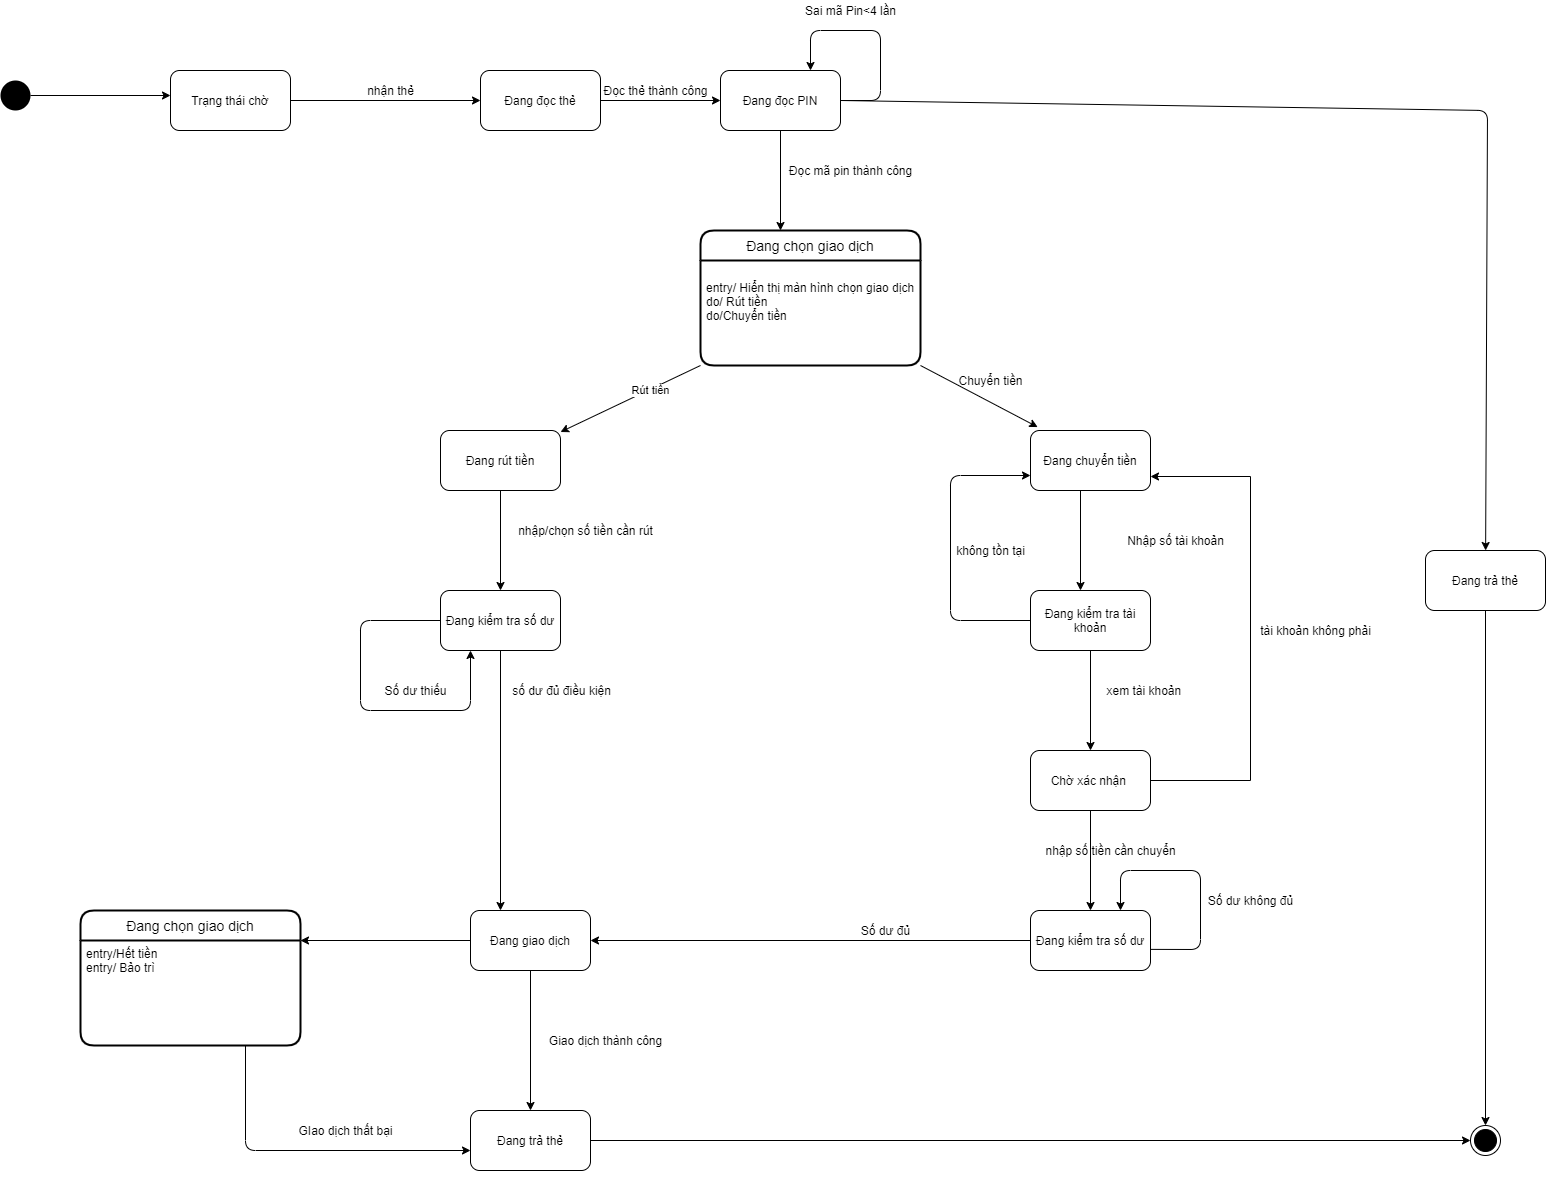

The diagram above was exported from draw.io. Its source (the exported page's mxGraphModel, read from the mxfile embedded in the PNG):
<mxGraphModel dx="3460" dy="1827" grid="1" gridSize="10" guides="1" tooltips="1" connect="1" arrows="1" fold="1" page="1" pageScale="1" pageWidth="3300" pageHeight="4681" math="0" shadow="0">
  <root>
    <mxCell id="0" />
    <mxCell id="1" parent="0" />
    <mxCell id="mlronjaXFxf6AE5nu7z5-14" value="" style="ellipse;fillColor=#000000;strokeColor=none;" vertex="1" parent="1">
      <mxGeometry x="80" y="210" width="30" height="30" as="geometry" />
    </mxCell>
    <mxCell id="mlronjaXFxf6AE5nu7z5-15" value="Trạng thái chờ" style="rounded=1;whiteSpace=wrap;html=1;" vertex="1" parent="1">
      <mxGeometry x="250" y="200" width="120" height="60" as="geometry" />
    </mxCell>
    <mxCell id="mlronjaXFxf6AE5nu7z5-19" value="Đang đọc thẻ" style="rounded=1;whiteSpace=wrap;html=1;" vertex="1" parent="1">
      <mxGeometry x="560" y="200" width="120" height="60" as="geometry" />
    </mxCell>
    <mxCell id="mlronjaXFxf6AE5nu7z5-20" value="" style="endArrow=classic;html=1;entryX=0;entryY=0.5;entryDx=0;entryDy=0;" edge="1" parent="1" target="mlronjaXFxf6AE5nu7z5-19">
      <mxGeometry width="50" height="50" relative="1" as="geometry">
        <mxPoint x="370" y="230" as="sourcePoint" />
        <mxPoint x="520" y="230" as="targetPoint" />
      </mxGeometry>
    </mxCell>
    <mxCell id="mlronjaXFxf6AE5nu7z5-21" value="nhận thẻ" style="text;html=1;align=center;verticalAlign=middle;resizable=0;points=[];autosize=1;strokeColor=none;" vertex="1" parent="1">
      <mxGeometry x="440" y="210" width="60" height="20" as="geometry" />
    </mxCell>
    <mxCell id="mlronjaXFxf6AE5nu7z5-24" value="" style="endArrow=classic;html=1;exitX=1;exitY=0.5;exitDx=0;exitDy=0;" edge="1" parent="1" source="mlronjaXFxf6AE5nu7z5-14">
      <mxGeometry width="50" height="50" relative="1" as="geometry">
        <mxPoint x="470" y="280" as="sourcePoint" />
        <mxPoint x="250" y="225" as="targetPoint" />
      </mxGeometry>
    </mxCell>
    <mxCell id="mlronjaXFxf6AE5nu7z5-25" value="Đang đọc PIN" style="rounded=1;whiteSpace=wrap;html=1;" vertex="1" parent="1">
      <mxGeometry x="800" y="200" width="120" height="60" as="geometry" />
    </mxCell>
    <mxCell id="mlronjaXFxf6AE5nu7z5-26" value="" style="endArrow=classic;html=1;entryX=0;entryY=0.5;entryDx=0;entryDy=0;exitX=1;exitY=0.5;exitDx=0;exitDy=0;" edge="1" parent="1" source="mlronjaXFxf6AE5nu7z5-19" target="mlronjaXFxf6AE5nu7z5-25">
      <mxGeometry width="50" height="50" relative="1" as="geometry">
        <mxPoint x="560" y="280" as="sourcePoint" />
        <mxPoint x="610" y="230" as="targetPoint" />
      </mxGeometry>
    </mxCell>
    <mxCell id="mlronjaXFxf6AE5nu7z5-27" value="Đọc thẻ thành công" style="text;html=1;align=center;verticalAlign=middle;resizable=0;points=[];autosize=1;strokeColor=none;" vertex="1" parent="1">
      <mxGeometry x="675" y="210" width="120" height="20" as="geometry" />
    </mxCell>
    <mxCell id="mlronjaXFxf6AE5nu7z5-29" value="" style="endArrow=classic;html=1;entryX=0.5;entryY=0;entryDx=0;entryDy=0;" edge="1" parent="1" source="mlronjaXFxf6AE5nu7z5-25">
      <mxGeometry width="50" height="50" relative="1" as="geometry">
        <mxPoint x="560" y="270" as="sourcePoint" />
        <mxPoint x="860" y="360" as="targetPoint" />
      </mxGeometry>
    </mxCell>
    <mxCell id="mlronjaXFxf6AE5nu7z5-30" value="Đọc mã pin thành công" style="text;html=1;align=center;verticalAlign=middle;resizable=0;points=[];autosize=1;strokeColor=none;" vertex="1" parent="1">
      <mxGeometry x="860" y="290" width="140" height="20" as="geometry" />
    </mxCell>
    <mxCell id="mlronjaXFxf6AE5nu7z5-31" value="" style="endArrow=classic;html=1;exitX=1;exitY=0.5;exitDx=0;exitDy=0;entryX=0.75;entryY=0;entryDx=0;entryDy=0;" edge="1" parent="1" source="mlronjaXFxf6AE5nu7z5-25" target="mlronjaXFxf6AE5nu7z5-25">
      <mxGeometry width="50" height="50" relative="1" as="geometry">
        <mxPoint x="560" y="350" as="sourcePoint" />
        <mxPoint x="610" y="300" as="targetPoint" />
        <Array as="points">
          <mxPoint x="960" y="230" />
          <mxPoint x="960" y="160" />
          <mxPoint x="890" y="160" />
        </Array>
      </mxGeometry>
    </mxCell>
    <mxCell id="mlronjaXFxf6AE5nu7z5-32" value="Sai mã Pin&amp;lt;4 lần" style="text;html=1;align=center;verticalAlign=middle;resizable=0;points=[];autosize=1;strokeColor=none;" vertex="1" parent="1">
      <mxGeometry x="875" y="130" width="110" height="20" as="geometry" />
    </mxCell>
    <mxCell id="mlronjaXFxf6AE5nu7z5-33" value="Đang chọn giao dịch" style="swimlane;childLayout=stackLayout;horizontal=1;startSize=30;horizontalStack=0;rounded=1;fontSize=14;fontStyle=0;strokeWidth=2;resizeParent=0;resizeLast=1;shadow=0;dashed=0;align=center;" vertex="1" parent="1">
      <mxGeometry x="780" y="360" width="220" height="135" as="geometry" />
    </mxCell>
    <mxCell id="mlronjaXFxf6AE5nu7z5-34" value="&#10;entry/ Hiển thị màn hình chọn giao dịch&#10;do/ Rút tiền&#10;do/Chuyển tiền" style="align=left;strokeColor=none;fillColor=none;spacingLeft=4;fontSize=12;verticalAlign=top;resizable=0;rotatable=0;part=1;" vertex="1" parent="mlronjaXFxf6AE5nu7z5-33">
      <mxGeometry y="30" width="220" height="105" as="geometry" />
    </mxCell>
    <mxCell id="mlronjaXFxf6AE5nu7z5-35" value="" style="endArrow=classic;html=1;exitX=0;exitY=1;exitDx=0;exitDy=0;" edge="1" parent="1" source="mlronjaXFxf6AE5nu7z5-34" target="mlronjaXFxf6AE5nu7z5-36">
      <mxGeometry width="50" height="50" relative="1" as="geometry">
        <mxPoint x="610" y="590" as="sourcePoint" />
        <mxPoint x="660" y="540" as="targetPoint" />
      </mxGeometry>
    </mxCell>
    <mxCell id="mlronjaXFxf6AE5nu7z5-37" value="Rút tiền" style="edgeLabel;html=1;align=center;verticalAlign=middle;resizable=0;points=[];" vertex="1" connectable="0" parent="mlronjaXFxf6AE5nu7z5-35">
      <mxGeometry x="-0.2748" y="-1" relative="1" as="geometry">
        <mxPoint as="offset" />
      </mxGeometry>
    </mxCell>
    <mxCell id="mlronjaXFxf6AE5nu7z5-36" value="Đang rút tiền" style="rounded=1;whiteSpace=wrap;html=1;" vertex="1" parent="1">
      <mxGeometry x="520" y="560" width="120" height="60" as="geometry" />
    </mxCell>
    <mxCell id="mlronjaXFxf6AE5nu7z5-40" value="Đang kiểm tra số dư" style="rounded=1;whiteSpace=wrap;html=1;" vertex="1" parent="1">
      <mxGeometry x="520" y="720" width="120" height="60" as="geometry" />
    </mxCell>
    <mxCell id="mlronjaXFxf6AE5nu7z5-41" value="" style="endArrow=classic;html=1;exitX=0.5;exitY=1;exitDx=0;exitDy=0;entryX=0.5;entryY=0;entryDx=0;entryDy=0;" edge="1" parent="1" source="mlronjaXFxf6AE5nu7z5-36" target="mlronjaXFxf6AE5nu7z5-40">
      <mxGeometry width="50" height="50" relative="1" as="geometry">
        <mxPoint x="610" y="750" as="sourcePoint" />
        <mxPoint x="660" y="700" as="targetPoint" />
      </mxGeometry>
    </mxCell>
    <mxCell id="mlronjaXFxf6AE5nu7z5-42" value="nhập/chọn số tiền cần rút" style="text;html=1;align=center;verticalAlign=middle;resizable=0;points=[];autosize=1;strokeColor=none;" vertex="1" parent="1">
      <mxGeometry x="590" y="650" width="150" height="20" as="geometry" />
    </mxCell>
    <mxCell id="mlronjaXFxf6AE5nu7z5-45" value="" style="endArrow=classic;html=1;exitX=0.5;exitY=1;exitDx=0;exitDy=0;entryX=0.25;entryY=0;entryDx=0;entryDy=0;" edge="1" parent="1" source="mlronjaXFxf6AE5nu7z5-40" target="mlronjaXFxf6AE5nu7z5-84">
      <mxGeometry width="50" height="50" relative="1" as="geometry">
        <mxPoint x="630" y="900" as="sourcePoint" />
        <mxPoint x="580" y="880" as="targetPoint" />
      </mxGeometry>
    </mxCell>
    <mxCell id="mlronjaXFxf6AE5nu7z5-46" value="số dư đủ điều kiện" style="text;html=1;align=center;verticalAlign=middle;resizable=0;points=[];autosize=1;strokeColor=none;" vertex="1" parent="1">
      <mxGeometry x="586" y="810" width="110" height="20" as="geometry" />
    </mxCell>
    <mxCell id="mlronjaXFxf6AE5nu7z5-52" value="" style="endArrow=classic;html=1;exitX=0;exitY=0.5;exitDx=0;exitDy=0;" edge="1" parent="1" source="mlronjaXFxf6AE5nu7z5-40">
      <mxGeometry width="50" height="50" relative="1" as="geometry">
        <mxPoint x="590" y="920" as="sourcePoint" />
        <mxPoint x="550" y="780" as="targetPoint" />
        <Array as="points">
          <mxPoint x="440" y="750" />
          <mxPoint x="440" y="840" />
          <mxPoint x="550" y="840" />
        </Array>
      </mxGeometry>
    </mxCell>
    <mxCell id="mlronjaXFxf6AE5nu7z5-54" value="Số dư thiếu" style="text;html=1;align=center;verticalAlign=middle;resizable=0;points=[];autosize=1;strokeColor=none;" vertex="1" parent="1">
      <mxGeometry x="455" y="810" width="80" height="20" as="geometry" />
    </mxCell>
    <mxCell id="mlronjaXFxf6AE5nu7z5-55" value="Đang chuyển tiền" style="rounded=1;whiteSpace=wrap;html=1;" vertex="1" parent="1">
      <mxGeometry x="1110" y="560" width="120" height="60" as="geometry" />
    </mxCell>
    <mxCell id="mlronjaXFxf6AE5nu7z5-56" value="" style="endArrow=classic;html=1;entryX=0.06;entryY=-0.057;entryDx=0;entryDy=0;entryPerimeter=0;exitX=1;exitY=1;exitDx=0;exitDy=0;" edge="1" parent="1" source="mlronjaXFxf6AE5nu7z5-34" target="mlronjaXFxf6AE5nu7z5-55">
      <mxGeometry width="50" height="50" relative="1" as="geometry">
        <mxPoint x="880" y="610" as="sourcePoint" />
        <mxPoint x="930" y="560" as="targetPoint" />
      </mxGeometry>
    </mxCell>
    <mxCell id="mlronjaXFxf6AE5nu7z5-57" value="Chuyển tiền" style="text;html=1;align=center;verticalAlign=middle;resizable=0;points=[];autosize=1;strokeColor=none;" vertex="1" parent="1">
      <mxGeometry x="1030" y="500" width="80" height="20" as="geometry" />
    </mxCell>
    <mxCell id="mlronjaXFxf6AE5nu7z5-58" value="Đang kiểm tra tài khoản" style="rounded=1;whiteSpace=wrap;html=1;" vertex="1" parent="1">
      <mxGeometry x="1110" y="720" width="120" height="60" as="geometry" />
    </mxCell>
    <mxCell id="mlronjaXFxf6AE5nu7z5-59" value="Nhập số tài khoản" style="text;html=1;align=center;verticalAlign=middle;resizable=0;points=[];autosize=1;strokeColor=none;" vertex="1" parent="1">
      <mxGeometry x="1200" y="660" width="110" height="20" as="geometry" />
    </mxCell>
    <mxCell id="mlronjaXFxf6AE5nu7z5-60" value="xem tài khoản&amp;nbsp;" style="text;html=1;align=center;verticalAlign=middle;resizable=0;points=[];autosize=1;strokeColor=none;" vertex="1" parent="1">
      <mxGeometry x="1180" y="810" width="90" height="20" as="geometry" />
    </mxCell>
    <mxCell id="mlronjaXFxf6AE5nu7z5-61" value="" style="endArrow=classic;html=1;exitX=0.5;exitY=1;exitDx=0;exitDy=0;entryX=0.5;entryY=0;entryDx=0;entryDy=0;" edge="1" parent="1">
      <mxGeometry width="50" height="50" relative="1" as="geometry">
        <mxPoint x="1160" y="620" as="sourcePoint" />
        <mxPoint x="1160" y="720" as="targetPoint" />
      </mxGeometry>
    </mxCell>
    <mxCell id="mlronjaXFxf6AE5nu7z5-62" value="" style="endArrow=classic;html=1;exitX=0;exitY=0.5;exitDx=0;exitDy=0;entryX=0;entryY=0.75;entryDx=0;entryDy=0;" edge="1" parent="1" target="mlronjaXFxf6AE5nu7z5-55">
      <mxGeometry width="50" height="50" relative="1" as="geometry">
        <mxPoint x="1110" y="750" as="sourcePoint" />
        <mxPoint x="1140" y="780" as="targetPoint" />
        <Array as="points">
          <mxPoint x="1030" y="750" />
          <mxPoint x="1030" y="605" />
        </Array>
      </mxGeometry>
    </mxCell>
    <mxCell id="mlronjaXFxf6AE5nu7z5-63" value="không tồn tại" style="text;html=1;align=center;verticalAlign=middle;resizable=0;points=[];autosize=1;strokeColor=none;" vertex="1" parent="1">
      <mxGeometry x="1030" y="670" width="80" height="20" as="geometry" />
    </mxCell>
    <mxCell id="mlronjaXFxf6AE5nu7z5-64" value="" style="endArrow=classic;html=1;exitX=0.5;exitY=1;exitDx=0;exitDy=0;entryX=0.5;entryY=0;entryDx=0;entryDy=0;" edge="1" parent="1">
      <mxGeometry width="50" height="50" relative="1" as="geometry">
        <mxPoint x="1170" y="780" as="sourcePoint" />
        <mxPoint x="1170" y="880" as="targetPoint" />
      </mxGeometry>
    </mxCell>
    <mxCell id="mlronjaXFxf6AE5nu7z5-76" style="edgeStyle=orthogonalEdgeStyle;rounded=0;orthogonalLoop=1;jettySize=auto;html=1;entryX=1;entryY=0.75;entryDx=0;entryDy=0;" edge="1" parent="1" source="mlronjaXFxf6AE5nu7z5-65" target="mlronjaXFxf6AE5nu7z5-55">
      <mxGeometry relative="1" as="geometry">
        <Array as="points">
          <mxPoint x="1330" y="910" />
          <mxPoint x="1330" y="606" />
        </Array>
      </mxGeometry>
    </mxCell>
    <mxCell id="mlronjaXFxf6AE5nu7z5-65" value="Chờ xác nhận&amp;nbsp;" style="rounded=1;whiteSpace=wrap;html=1;" vertex="1" parent="1">
      <mxGeometry x="1110" y="880" width="120" height="60" as="geometry" />
    </mxCell>
    <mxCell id="mlronjaXFxf6AE5nu7z5-66" value="Đang kiểm tra số dư" style="rounded=1;whiteSpace=wrap;html=1;" vertex="1" parent="1">
      <mxGeometry x="1110" y="1040" width="120" height="60" as="geometry" />
    </mxCell>
    <mxCell id="mlronjaXFxf6AE5nu7z5-67" value="" style="endArrow=classic;html=1;exitX=0.5;exitY=1;exitDx=0;exitDy=0;entryX=0.5;entryY=0;entryDx=0;entryDy=0;" edge="1" parent="1" source="mlronjaXFxf6AE5nu7z5-65" target="mlronjaXFxf6AE5nu7z5-66">
      <mxGeometry width="50" height="50" relative="1" as="geometry">
        <mxPoint x="890" y="990" as="sourcePoint" />
        <mxPoint x="940" y="940" as="targetPoint" />
      </mxGeometry>
    </mxCell>
    <mxCell id="mlronjaXFxf6AE5nu7z5-74" value="nhập số tiền cần chuyển" style="text;html=1;align=center;verticalAlign=middle;resizable=0;points=[];autosize=1;strokeColor=none;" vertex="1" parent="1">
      <mxGeometry x="1115" y="970" width="150" height="20" as="geometry" />
    </mxCell>
    <mxCell id="mlronjaXFxf6AE5nu7z5-77" value="tài khoản không phải" style="text;html=1;align=center;verticalAlign=middle;resizable=0;points=[];autosize=1;strokeColor=none;" vertex="1" parent="1">
      <mxGeometry x="1330" y="750" width="130" height="20" as="geometry" />
    </mxCell>
    <mxCell id="mlronjaXFxf6AE5nu7z5-80" value="Số dư đủ" style="text;html=1;align=center;verticalAlign=middle;resizable=0;points=[];autosize=1;strokeColor=none;" vertex="1" parent="1">
      <mxGeometry x="930" y="1050" width="70" height="20" as="geometry" />
    </mxCell>
    <mxCell id="mlronjaXFxf6AE5nu7z5-82" value="" style="endArrow=classic;html=1;exitX=1.005;exitY=0.648;exitDx=0;exitDy=0;exitPerimeter=0;" edge="1" parent="1" source="mlronjaXFxf6AE5nu7z5-66">
      <mxGeometry width="50" height="50" relative="1" as="geometry">
        <mxPoint x="1110" y="1040" as="sourcePoint" />
        <mxPoint x="1200" y="1040" as="targetPoint" />
        <Array as="points">
          <mxPoint x="1280" y="1079" />
          <mxPoint x="1280" y="1000" />
          <mxPoint x="1200" y="1000" />
        </Array>
      </mxGeometry>
    </mxCell>
    <mxCell id="mlronjaXFxf6AE5nu7z5-83" value="Số dư không đủ" style="text;html=1;align=center;verticalAlign=middle;resizable=0;points=[];autosize=1;strokeColor=none;" vertex="1" parent="1">
      <mxGeometry x="1280" y="1020" width="100" height="20" as="geometry" />
    </mxCell>
    <mxCell id="mlronjaXFxf6AE5nu7z5-84" value="Đang giao dịch" style="rounded=1;whiteSpace=wrap;html=1;" vertex="1" parent="1">
      <mxGeometry x="550" y="1040" width="120" height="60" as="geometry" />
    </mxCell>
    <mxCell id="mlronjaXFxf6AE5nu7z5-85" value="" style="endArrow=classic;html=1;exitX=0;exitY=0.5;exitDx=0;exitDy=0;entryX=1;entryY=0.5;entryDx=0;entryDy=0;" edge="1" parent="1" source="mlronjaXFxf6AE5nu7z5-66" target="mlronjaXFxf6AE5nu7z5-84">
      <mxGeometry width="50" height="50" relative="1" as="geometry">
        <mxPoint x="950" y="1160" as="sourcePoint" />
        <mxPoint x="1000" y="1110" as="targetPoint" />
      </mxGeometry>
    </mxCell>
    <mxCell id="mlronjaXFxf6AE5nu7z5-86" value="Đang trả thẻ" style="rounded=1;whiteSpace=wrap;html=1;" vertex="1" parent="1">
      <mxGeometry x="550" y="1240" width="120" height="60" as="geometry" />
    </mxCell>
    <mxCell id="mlronjaXFxf6AE5nu7z5-88" style="edgeStyle=orthogonalEdgeStyle;rounded=0;orthogonalLoop=1;jettySize=auto;html=1;exitX=0.5;exitY=1;exitDx=0;exitDy=0;" edge="1" parent="1" source="mlronjaXFxf6AE5nu7z5-86" target="mlronjaXFxf6AE5nu7z5-86">
      <mxGeometry relative="1" as="geometry" />
    </mxCell>
    <mxCell id="mlronjaXFxf6AE5nu7z5-89" value="" style="endArrow=classic;html=1;exitX=0.5;exitY=1;exitDx=0;exitDy=0;" edge="1" parent="1" source="mlronjaXFxf6AE5nu7z5-84" target="mlronjaXFxf6AE5nu7z5-86">
      <mxGeometry width="50" height="50" relative="1" as="geometry">
        <mxPoint x="740" y="1050" as="sourcePoint" />
        <mxPoint x="790" y="1000" as="targetPoint" />
      </mxGeometry>
    </mxCell>
    <mxCell id="mlronjaXFxf6AE5nu7z5-90" value="Giao dịch thành công" style="text;html=1;align=center;verticalAlign=middle;resizable=0;points=[];autosize=1;strokeColor=none;" vertex="1" parent="1">
      <mxGeometry x="620" y="1160" width="130" height="20" as="geometry" />
    </mxCell>
    <mxCell id="mlronjaXFxf6AE5nu7z5-92" value="" style="endArrow=classic;html=1;entryX=1;entryY=0.5;entryDx=0;entryDy=0;exitX=0;exitY=0.5;exitDx=0;exitDy=0;" edge="1" parent="1" source="mlronjaXFxf6AE5nu7z5-84">
      <mxGeometry width="50" height="50" relative="1" as="geometry">
        <mxPoint x="550" y="1010" as="sourcePoint" />
        <mxPoint x="380" y="1070" as="targetPoint" />
      </mxGeometry>
    </mxCell>
    <mxCell id="mlronjaXFxf6AE5nu7z5-93" value="Đang chọn giao dịch" style="swimlane;childLayout=stackLayout;horizontal=1;startSize=30;horizontalStack=0;rounded=1;fontSize=14;fontStyle=0;strokeWidth=2;resizeParent=0;resizeLast=1;shadow=0;dashed=0;align=center;" vertex="1" parent="1">
      <mxGeometry x="160" y="1040" width="220" height="135" as="geometry" />
    </mxCell>
    <mxCell id="mlronjaXFxf6AE5nu7z5-94" value="entry/Hết tiền&#10;entry/ Bảo trì" style="align=left;strokeColor=none;fillColor=none;spacingLeft=4;fontSize=12;verticalAlign=top;resizable=0;rotatable=0;part=1;" vertex="1" parent="mlronjaXFxf6AE5nu7z5-93">
      <mxGeometry y="30" width="220" height="105" as="geometry" />
    </mxCell>
    <mxCell id="mlronjaXFxf6AE5nu7z5-95" value="" style="endArrow=classic;html=1;exitX=0.75;exitY=1;exitDx=0;exitDy=0;" edge="1" parent="1" source="mlronjaXFxf6AE5nu7z5-94">
      <mxGeometry width="50" height="50" relative="1" as="geometry">
        <mxPoint x="490" y="1030" as="sourcePoint" />
        <mxPoint x="550" y="1280" as="targetPoint" />
        <Array as="points">
          <mxPoint x="325" y="1280" />
        </Array>
      </mxGeometry>
    </mxCell>
    <mxCell id="mlronjaXFxf6AE5nu7z5-96" value="GIao dịch thất bại" style="text;html=1;align=center;verticalAlign=middle;resizable=0;points=[];autosize=1;strokeColor=none;" vertex="1" parent="1">
      <mxGeometry x="370" y="1250" width="110" height="20" as="geometry" />
    </mxCell>
    <mxCell id="mlronjaXFxf6AE5nu7z5-97" value="" style="ellipse;html=1;shape=endState;fillColor=#000000;strokeColor=#000000;" vertex="1" parent="1">
      <mxGeometry x="1550" y="1255" width="30" height="30" as="geometry" />
    </mxCell>
    <mxCell id="mlronjaXFxf6AE5nu7z5-98" value="" style="endArrow=classic;html=1;exitX=1;exitY=0.5;exitDx=0;exitDy=0;" edge="1" parent="1" source="mlronjaXFxf6AE5nu7z5-86">
      <mxGeometry width="50" height="50" relative="1" as="geometry">
        <mxPoint x="390" y="820" as="sourcePoint" />
        <mxPoint x="1550" y="1270" as="targetPoint" />
      </mxGeometry>
    </mxCell>
    <mxCell id="mlronjaXFxf6AE5nu7z5-100" value="" style="endArrow=classic;html=1;exitX=1;exitY=0.5;exitDx=0;exitDy=0;" edge="1" parent="1" source="mlronjaXFxf6AE5nu7z5-25" target="mlronjaXFxf6AE5nu7z5-101">
      <mxGeometry width="50" height="50" relative="1" as="geometry">
        <mxPoint x="1050" y="570" as="sourcePoint" />
        <mxPoint x="1600" y="540" as="targetPoint" />
        <Array as="points">
          <mxPoint x="1567" y="240" />
        </Array>
      </mxGeometry>
    </mxCell>
    <mxCell id="mlronjaXFxf6AE5nu7z5-101" value="Đang trả thẻ" style="rounded=1;whiteSpace=wrap;html=1;" vertex="1" parent="1">
      <mxGeometry x="1505" y="680" width="120" height="60" as="geometry" />
    </mxCell>
    <mxCell id="mlronjaXFxf6AE5nu7z5-102" value="" style="endArrow=classic;html=1;exitX=0.5;exitY=1;exitDx=0;exitDy=0;entryX=0.5;entryY=0;entryDx=0;entryDy=0;" edge="1" parent="1" source="mlronjaXFxf6AE5nu7z5-101" target="mlronjaXFxf6AE5nu7z5-97">
      <mxGeometry width="50" height="50" relative="1" as="geometry">
        <mxPoint x="910" y="900" as="sourcePoint" />
        <mxPoint x="960" y="850" as="targetPoint" />
      </mxGeometry>
    </mxCell>
  </root>
</mxGraphModel>